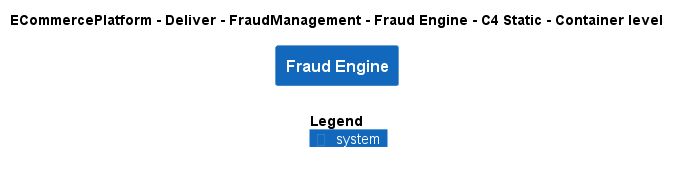

The diagram above was rendered by PlantUML. Its source (embedded in the PNG):
@startuml
!include ..\..\..\..\..\.c4s\C4_Container.puml

AddElementTag("c4interflow:lifecycle:new", $bgColor=green, $fontColor=#ffffff, $borderColor=green, $shadowing="False")
AddElementTag("c4interflow:lifecycle:changed", $bgColor=orange, $fontColor=#ffffff, $borderColor=orange, $shadowing="False")
AddElementTag("c4interflow:lifecycle:removed", $bgColor=red, $fontColor=#ffffff, $borderColor=red, $shadowing="False")

AddRelTag("c4interflow:lifecycle:new", $textColor=green, $lineColor=green)
AddRelTag("c4interflow:lifecycle:changed", $textColor=orange, $lineColor=orange)
AddRelTag("c4interflow:lifecycle:removed", $textColor=red, $lineColor=red)

SHOW_PERSON_PORTRAIT()
LAYOUT_TOP_DOWN()

skinparam linetype polyline

title ECommercePlatform - Deliver - FraudManagement - Fraud Engine - C4 Static - Container level

System(ECommercePlatform.Deliver.FraudManagement.SoftwareSystems.FraudEngine, "Fraud Engine", "")



SHOW_LEGEND()
@enduml